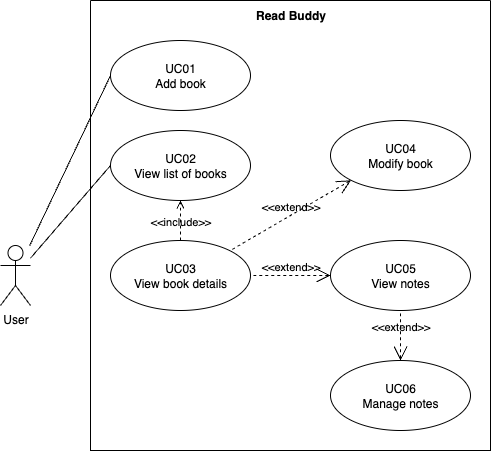

The diagram above was exported from draw.io. Its source (the exported page's mxGraphModel, read from the mxfile embedded in the PNG):
<mxGraphModel dx="976" dy="751" grid="1" gridSize="10" guides="1" tooltips="1" connect="1" arrows="1" fold="1" page="1" pageScale="1" pageWidth="850" pageHeight="1100" math="0" shadow="0">
  <root>
    <mxCell id="0" />
    <mxCell id="1" parent="0" />
    <mxCell id="2" style="rounded=0;orthogonalLoop=1;jettySize=auto;html=1;entryX=0;entryY=0.5;entryDx=0;entryDy=0;endArrow=none;endFill=0;" edge="1" source="4" target="5" parent="1">
      <mxGeometry relative="1" as="geometry" />
    </mxCell>
    <mxCell id="3" style="rounded=0;orthogonalLoop=1;jettySize=auto;html=1;entryX=0;entryY=0.5;entryDx=0;entryDy=0;endArrow=none;endFill=0;" edge="1" source="4" target="6" parent="1">
      <mxGeometry relative="1" as="geometry" />
    </mxCell>
    <mxCell id="4" value="User" style="shape=umlActor;verticalLabelPosition=bottom;verticalAlign=top;html=1;outlineConnect=0;" vertex="1" parent="1">
      <mxGeometry x="170" y="385" width="30" height="60" as="geometry" />
    </mxCell>
    <mxCell id="5" value="UC01&lt;div&gt;Add book&lt;/div&gt;" style="ellipse;whiteSpace=wrap;html=1;" vertex="1" parent="1">
      <mxGeometry x="280" y="180" width="140" height="70" as="geometry" />
    </mxCell>
    <mxCell id="6" value="UC02&lt;div&gt;View list of books&lt;/div&gt;" style="ellipse;whiteSpace=wrap;html=1;" vertex="1" parent="1">
      <mxGeometry x="280" y="270" width="140" height="70" as="geometry" />
    </mxCell>
    <mxCell id="7" value="UC03&lt;div&gt;View book details&lt;/div&gt;" style="ellipse;whiteSpace=wrap;html=1;" vertex="1" parent="1">
      <mxGeometry x="280" y="380" width="140" height="70" as="geometry" />
    </mxCell>
    <mxCell id="8" value="&lt;div&gt;UC04&lt;/div&gt;&lt;div&gt;Modify book&lt;/div&gt;" style="ellipse;whiteSpace=wrap;html=1;" vertex="1" parent="1">
      <mxGeometry x="500" y="260" width="140" height="70" as="geometry" />
    </mxCell>
    <mxCell id="9" value="&lt;div&gt;UC05&lt;/div&gt;&lt;div&gt;View notes&lt;/div&gt;" style="ellipse;whiteSpace=wrap;html=1;" vertex="1" parent="1">
      <mxGeometry x="500" y="380" width="140" height="70" as="geometry" />
    </mxCell>
    <mxCell id="10" value="&lt;div&gt;UC06&lt;/div&gt;&lt;div&gt;Manage notes&lt;/div&gt;" style="ellipse;whiteSpace=wrap;html=1;" vertex="1" parent="1">
      <mxGeometry x="500" y="500" width="140" height="70" as="geometry" />
    </mxCell>
    <mxCell id="11" value="&amp;lt;&amp;lt;include&amp;gt;&amp;gt;" style="edgeStyle=none;html=1;endArrow=open;verticalAlign=bottom;dashed=1;labelBackgroundColor=none;rounded=0;exitX=0.5;exitY=0;exitDx=0;exitDy=0;entryX=0.5;entryY=1;entryDx=0;entryDy=0;" edge="1" source="7" target="6" parent="1">
      <mxGeometry x="-0.5" width="160" relative="1" as="geometry">
        <mxPoint x="120" y="430" as="sourcePoint" />
        <mxPoint x="280" y="430" as="targetPoint" />
        <mxPoint as="offset" />
      </mxGeometry>
    </mxCell>
    <mxCell id="12" value="&amp;lt;&amp;lt;extend&amp;gt;&amp;gt;" style="edgeStyle=none;html=1;startArrow=open;endArrow=none;startSize=12;verticalAlign=bottom;dashed=1;labelBackgroundColor=none;rounded=0;exitX=0;exitY=1;exitDx=0;exitDy=0;entryX=1;entryY=0;entryDx=0;entryDy=0;" edge="1" source="8" target="7" parent="1">
      <mxGeometry width="160" relative="1" as="geometry">
        <mxPoint x="370" y="390" as="sourcePoint" />
        <mxPoint x="530" y="390" as="targetPoint" />
      </mxGeometry>
    </mxCell>
    <mxCell id="13" value="&amp;lt;&amp;lt;extend&amp;gt;&amp;gt;" style="edgeStyle=none;html=1;startArrow=open;endArrow=none;startSize=12;verticalAlign=bottom;dashed=1;labelBackgroundColor=none;rounded=0;exitX=0;exitY=0.5;exitDx=0;exitDy=0;entryX=1;entryY=0.5;entryDx=0;entryDy=0;" edge="1" source="9" target="7" parent="1">
      <mxGeometry width="160" relative="1" as="geometry">
        <mxPoint x="502" y="360" as="sourcePoint" />
        <mxPoint x="420" y="430" as="targetPoint" />
      </mxGeometry>
    </mxCell>
    <mxCell id="14" value="&amp;lt;&amp;lt;extend&amp;gt;&amp;gt;" style="edgeStyle=none;html=1;startArrow=open;endArrow=none;startSize=12;verticalAlign=bottom;dashed=1;labelBackgroundColor=none;rounded=0;exitX=0.5;exitY=0;exitDx=0;exitDy=0;entryX=0.5;entryY=1;entryDx=0;entryDy=0;" edge="1" source="10" target="9" parent="1">
      <mxGeometry width="160" relative="1" as="geometry">
        <mxPoint x="520" y="570" as="sourcePoint" />
        <mxPoint x="440" y="570" as="targetPoint" />
      </mxGeometry>
    </mxCell>
    <mxCell id="15" value="" style="swimlane;startSize=0;" vertex="1" parent="1">
      <mxGeometry x="260" y="140" width="400" height="450" as="geometry" />
    </mxCell>
    <mxCell id="16" value="&lt;b&gt;Read Buddy&lt;/b&gt;" style="text;html=1;align=center;verticalAlign=middle;resizable=0;points=[];autosize=1;strokeColor=none;fillColor=none;" vertex="1" parent="15">
      <mxGeometry x="155" width="90" height="30" as="geometry" />
    </mxCell>
  </root>
</mxGraphModel>